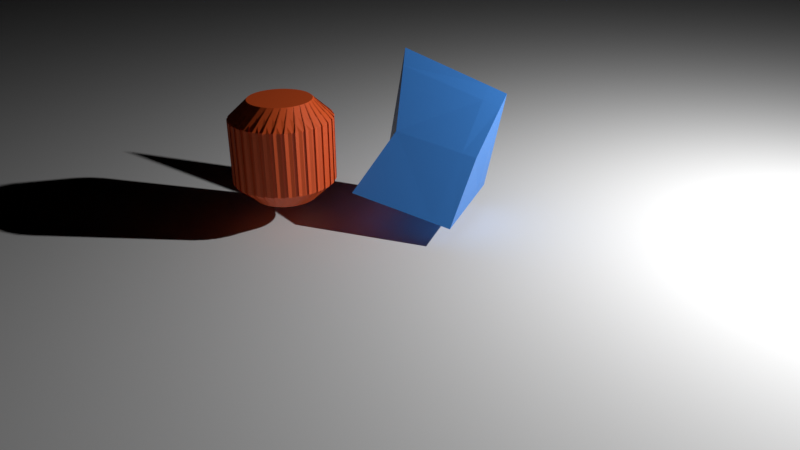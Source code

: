 # Source: Renderingcheckpoint.blend  (saved by Blender 3.1.7; exported with 4.5.12 LTS)
import bpy
from mathutils import Matrix  # noqa: F401  (used for matrix-valued properties, if any)

bpy.ops.wm.read_factory_settings(use_empty=True)
scene = bpy.context.scene
scene.name = 'Scene'

# ---- collections
col_collection = bpy.data.collections.new('Collection'); scene.collection.children.link(col_collection)

# ---- materials (node trees are filled in below, after node groups)
mat_material = bpy.data.materials.new('Material')
mat_material.alpha_threshold = 0.0
mat_material.use_transparent_shadow = False
mat_material.line_color = (0.0, 0.0, 0.0, 1.0)
mat_material_001 = bpy.data.materials.new('Material.001')
mat_material_001.use_transparent_shadow = False

# ---- material node trees
mat_material.use_nodes = True; mat_material.node_tree.nodes.clear()
_N = mat_material.node_tree.nodes; _L = mat_material.node_tree.links
n0 = _N.new('ShaderNodeOutputMaterial'); n0.name = 'Material Output'; n0.location = (300, 300)
n1 = _N.new('ShaderNodeBsdfPrincipled'); n1.name = 'Principled BSDF'; n1.location = (10, 300)
n1.distribution = 'GGX'
n1.subsurface_method = 'RANDOM_WALK_SKIN'
n1.inputs[0].default_value = (0.06195, 0.2795, 0.8, 1.0)
n1.inputs[2].default_value = 0.4
n1.inputs[3].default_value = 1.45
n1.inputs[27].default_value = (0.0, 0.0, 0.0, 1.0)
n1.inputs[28].default_value = 1.0
_L.new(n1.outputs[0], n0.inputs[0])
n0.is_active_output = True
mat_material_001.use_nodes = True; mat_material_001.node_tree.nodes.clear()
_N = mat_material_001.node_tree.nodes; _L = mat_material_001.node_tree.links
n0 = _N.new('ShaderNodeBsdfPrincipled'); n0.name = 'Principled BSDF'; n0.location = (10, 300)
n0.distribution = 'GGX'
n0.subsurface_method = 'RANDOM_WALK_SKIN'
n0.inputs[0].default_value = (0.8, 0.1066, 0.01946, 1.0)
n0.inputs[3].default_value = 1.45
n0.inputs[27].default_value = (0.0, 0.0, 0.0, 1.0)
n0.inputs[28].default_value = 1.0
n1 = _N.new('ShaderNodeOutputMaterial'); n1.name = 'Material Output'; n1.location = (300, 300)
_L.new(n0.outputs[0], n1.inputs[0])
n1.is_active_output = True

# ---- world
world_world = bpy.data.worlds.new('World'); scene.world = world_world
world_world.use_nodes = True; world_world.node_tree.nodes.clear()
_N = world_world.node_tree.nodes; _L = world_world.node_tree.links
n0 = _N.new('ShaderNodeOutputWorld'); n0.name = 'World Output'; n0.location = (300, 300)
n1 = _N.new('ShaderNodeBackground'); n1.name = 'Background'; n1.location = (10, 300)
n1.inputs[0].default_value = (0.0, 0.0, 0.0, 1.0)
_L.new(n1.outputs[0], n0.inputs[0])
n0.is_active_output = True
world_world.color = (0.05088, 0.05088, 0.05088)
world_world.use_sun_shadow = False
world_world.sun_shadow_jitter_overblur = 0.0

# ---- cameras
cam_camera = bpy.data.cameras.new('Camera')
cam_camera.clip_end = 100.0
cam_camera.lens = 33.44
cam_camera.ortho_scale = 7.314

# ---- lights
light_light = bpy.data.lights.new('Light', 'POINT')
light_light.transmission_factor = 0.0
light_light.energy = 1000.0
light_light.shadow_soft_size = 0.1
light_light.shadow_maximum_resolution = 0.006
light_light.use_absolute_resolution = True

# ---- meshes
me_cube = bpy.data.meshes.new('Cube')
me_cube.from_pydata([(1.045, 1.045, 1.045), (1.045, 1.045, -1.045), (0.9973, -0.0509, 0.0509), (1.045, -1.045, -1.045), (-1.248, 1.135, 1.305), (-1.045, 1.045, -1.045), (-0.7181, -0.03285, 0.03285), (-1.045, -1.045, -1.045), (-1.045, 0.5824, -1.045), (1.034, 0.8024, 0.8249), (-1.131, 0.8768, 1.024), (1.045, 0.5824, -1.045), (0.6815, 1.045, -1.045), (0.699, -0.04776, 0.04776), (0.6815, -1.045, -1.045), (0.6462, 1.061, 1.09), (0.6815, 0.5824, -1.045), (0.6579, 0.8153, 0.8595)], [], [(17, 10, 6, 13), (14, 13, 6, 7), (8, 10, 4, 5), (16, 11, 3, 14), (11, 9, 2, 3), (12, 15, 0, 1), (1, 0, 9, 11), (12, 1, 11, 16), (7, 6, 10, 8), (15, 4, 10, 17), (0, 15, 17, 9), (5, 12, 16, 8), (5, 4, 15, 12), (8, 16, 14, 7), (3, 2, 13, 14), (9, 17, 13, 2)])
_uv = me_cube.uv_layers.new(name='UVMap')
_uv.uv.foreach_set('vector', [0.6685, 0.5553, 0.875, 0.5553, 0.875, 0.75, 0.6685, 0.75, 0.375, 0.7935, 0.625, 0.7935, 0.625, 1.0, 0.375, 1.0, 0.375, 0.1947, 0.625, 0.1947, 0.625, 0.25, 0.375, 0.25, 0.3315, 0.5553, 0.375, 0.5553, 0.375, 0.75, 0.3315, 0.75, 0.375, 0.5553, 0.625, 0.5553, 0.625, 0.75, 0.375, 0.75, 0.375, 0.4565, 0.625, 0.4565, 0.625, 0.5, 0.375, 0.5, 0.375, 0.5, 0.625, 0.5, 0.625, 0.5553, 0.375, 0.5553, 0.3315, 0.5, 0.375, 0.5, 0.375, 0.5553, 0.3315, 0.5553, 0.375, 0.0, 0.625, 0.0, 0.625, 0.1947, 0.375, 0.1947, 0.6685, 0.5, 0.875, 0.5, 0.875, 0.5553, 0.6685, 0.5553, 0.625, 0.5, 0.6685, 0.5, 0.6685, 0.5553, 0.625, 0.5553, 0.125, 0.5, 0.3315, 0.5, 0.3315, 0.5553, 0.125, 0.5553, 0.375, 0.25, 0.625, 0.25, 0.625, 0.4565, 0.375, 0.4565, 0.125, 0.5553, 0.3315, 0.5553, 0.3315, 0.75, 0.125, 0.75, 0.375, 0.75, 0.625, 0.75, 0.625, 0.7935, 0.375, 0.7935, 0.625, 0.5553, 0.6685, 0.5553, 0.6685, 0.75, 0.625, 0.75])
me_cube.materials.append(mat_material)
me_cube.use_remesh_preserve_volume = False
me_cube.use_remesh_preserve_attributes = False
me_cube.use_mirror_vertex_groups = False
me_cube.update()
me_cylinder = bpy.data.meshes.new('Cylinder')
me_cylinder.from_pydata([(-0.4567, 0.6341, -1.0), (-0.8191, 0.9643, -0.6358), (-0.09429, 0.9643, -0.6358), (-0.4567, 0.6341, 1.0), (-0.09429, 0.9643, 0.6358), (-0.8191, 0.9643, 0.6358), (-0.333, 0.6219, -1.0), (-0.624, 1.016, -0.6358), (0.08688, 0.8751, -0.6358), (-0.333, 0.6219, 1.0), (0.08688, 0.8751, 0.6358), (-0.624, 1.016, 0.6358), (-0.214, 0.5858, -1.0), (-0.4225, 1.03, -0.6358), (0.2472, 0.7522, -0.6358), (-0.214, 0.5858, 1.0), (0.2472, 0.7522, 0.6358), (-0.4225, 1.03, 0.6358), (-0.1044, 0.5272, -1.0), (-0.2223, 1.003, -0.6358), (0.3804, 0.6004, -0.6358), (-0.1044, 0.5272, 1.0), (0.3804, 0.6004, 0.6358), (-0.2223, 1.003, 0.6358), (-0.00833, 0.4484, -1.0), (-0.03108, 0.9381, -0.6358), (0.4814, 0.4256, -0.6358), (-0.00833, 0.4484, 1.0), (0.4814, 0.4256, 0.6358), (-0.03108, 0.9381, 0.6358), (0.07053, 0.3523, -1.0), (0.1438, 0.8371, -0.6358), (0.5464, 0.2344, -0.6358), (0.07053, 0.3523, 1.0), (0.5464, 0.2344, 0.6358), (0.1438, 0.8371, 0.6358), (0.1291, 0.2427, -1.0), (0.2955, 0.7038, -0.6358), (0.5729, 0.03421, -0.6358), (0.1291, 0.2427, 1.0), (0.5729, 0.03421, 0.6358), (0.2955, 0.7038, 0.6358), (0.1652, 0.1237, -1.0), (0.4184, 0.5436, -0.6358), (0.5598, -0.1673, -0.6358), (0.1652, 0.1237, 1.0), (0.5598, -0.1673, 0.6358), (0.4184, 0.5436, 0.6358), (0.1774, -2.608e-08, -1.0), (0.5076, 0.3624, -0.6358), (0.5076, -0.3624, -0.6358), (0.1774, -2.608e-08, 1.0), (0.5076, -0.3624, 0.6358), (0.5076, 0.3624, 0.6358), (0.1652, -0.1237, -1.0), (0.5598, 0.1673, -0.6358), (0.4184, -0.5436, -0.6358), (0.1652, -0.1237, 1.0), (0.4184, -0.5436, 0.6358), (0.5598, 0.1673, 0.6358), (0.1291, -0.2427, -1.0), (0.5729, -0.0342, -0.6358), (0.2955, -0.7038, -0.6358), (0.1291, -0.2427, 1.0), (0.2955, -0.7038, 0.6358), (0.5729, -0.0342, 0.6358), (0.07053, -0.3523, -1.0), (0.5464, -0.2344, -0.6358), (0.1438, -0.8371, -0.6358), (0.07053, -0.3523, 1.0), (0.1438, -0.8371, 0.6358), (0.5464, -0.2344, 0.6358), (-0.00833, -0.4484, -1.0), (0.4814, -0.4256, -0.6358), (-0.03108, -0.9381, -0.6358), (-0.00833, -0.4484, 1.0), (-0.03108, -0.9381, 0.6358), (0.4814, -0.4256, 0.6358), (-0.1044, -0.5272, -1.0), (0.3804, -0.6004, -0.6358), (-0.2223, -1.003, -0.6358), (-0.1044, -0.5272, 1.0), (-0.2223, -1.003, 0.6358), (0.3804, -0.6004, 0.6358), (-0.214, -0.5858, -1.0), (0.2472, -0.7522, -0.6358), (-0.4225, -1.03, -0.6358), (-0.214, -0.5858, 1.0), (-0.4225, -1.03, 0.6358), (0.2472, -0.7522, 0.6358), (-0.333, -0.6219, -1.0), (0.08688, -0.8751, -0.6358), (-0.624, -1.016, -0.6358), (-0.333, -0.6219, 1.0), (-0.624, -1.016, 0.6358), (0.08688, -0.8751, 0.6358), (-0.4567, -0.6341, -1.0), (-0.09429, -0.9643, -0.6358), (-0.8191, -0.9643, -0.6358), (-0.4567, -0.6341, 1.0), (-0.8191, -0.9643, 0.6358), (-0.09429, -0.9643, 0.6358), (-0.5804, -0.6219, -1.0), (-0.2894, -1.016, -0.6358), (-1.0, -0.8751, -0.6358), (-0.5804, -0.6219, 1.0), (-1.0, -0.8751, 0.6358), (-0.2894, -1.016, 0.6358), (-0.6993, -0.5858, -1.0), (-0.4909, -1.03, -0.6358), (-1.161, -0.7522, -0.6358), (-0.6993, -0.5858, 1.0), (-1.161, -0.7522, 0.6358), (-0.4909, -1.03, 0.6358), (-0.809, -0.5272, -1.0), (-0.6911, -1.003, -0.6358), (-1.294, -0.6004, -0.6358), (-0.809, -0.5272, 1.0), (-1.294, -0.6004, 0.6358), (-0.6911, -1.003, 0.6358), (-0.9051, -0.4484, -1.0), (-0.8823, -0.9381, -0.6358), (-1.395, -0.4256, -0.6358), (-0.9051, -0.4484, 1.0), (-1.395, -0.4256, 0.6358), (-0.8823, -0.9381, 0.6358), (-0.9839, -0.3523, -1.0), (-1.057, -0.8371, -0.6358), (-1.46, -0.2344, -0.6358), (-0.9839, -0.3523, 1.0), (-1.46, -0.2344, 0.6358), (-1.057, -0.8371, 0.6358), (-1.043, -0.2427, -1.0), (-1.209, -0.7038, -0.6358), (-1.486, -0.03421, -0.6358), (-1.043, -0.2427, 1.0), (-1.486, -0.03421, 0.6358), (-1.209, -0.7038, 0.6358), (-1.079, -0.1237, -1.0), (-1.332, -0.5436, -0.6358), (-1.473, 0.1673, -0.6358), (-1.079, -0.1237, 1.0), (-1.473, 0.1673, 0.6358), (-1.332, -0.5436, 0.6358), (-1.091, 7.451e-09, -1.0), (-1.421, -0.3624, -0.6358), (-1.421, 0.3624, -0.6358), (-1.091, 1.49e-08, 1.0), (-1.421, 0.3624, 0.6358), (-1.421, -0.3624, 0.6358), (-1.079, 0.1237, -1.0), (-1.473, -0.1673, -0.6358), (-1.332, 0.5436, -0.6358), (-1.079, 0.1237, 1.0), (-1.332, 0.5436, 0.6358), (-1.473, -0.1673, 0.6358), (-1.043, 0.2427, -1.0), (-1.486, 0.03421, -0.6358), (-1.209, 0.7038, -0.6358), (-1.043, 0.2427, 1.0), (-1.209, 0.7038, 0.6358), (-1.486, 0.03421, 0.6358), (-0.9839, 0.3523, -1.0), (-1.46, 0.2344, -0.6358), (-1.057, 0.8371, -0.6358), (-0.9839, 0.3523, 1.0), (-1.057, 0.8371, 0.6358), (-1.46, 0.2344, 0.6358), (-0.9051, 0.4484, -1.0), (-1.395, 0.4256, -0.6358), (-0.8823, 0.9381, -0.6358), (-0.9051, 0.4484, 1.0), (-0.8823, 0.9381, 0.6358), (-1.395, 0.4256, 0.6358), (-0.809, 0.5272, -1.0), (-1.294, 0.6004, -0.6358), (-0.6911, 1.003, -0.6358), (-0.809, 0.5272, 1.0), (-0.6911, 1.003, 0.6358), (-1.294, 0.6004, 0.6358), (-0.6993, 0.5858, -1.0), (-1.161, 0.7522, -0.6358), (-0.4909, 1.03, -0.6358), (-0.6993, 0.5858, 1.0), (-0.4909, 1.03, 0.6358), (-1.161, 0.7522, 0.6358), (-0.5804, 0.6219, -1.0), (-1.0, 0.8751, -0.6358), (-0.2894, 1.016, -0.6358), (-0.5804, 0.6219, 1.0), (-0.2894, 1.016, 0.6358), (-1.0, 0.8751, 0.6358)], [], [(188, 190, 5, 1), (14, 16, 23, 19), (20, 22, 29, 25), (26, 28, 35, 31), (32, 34, 41, 37), (38, 40, 47, 43), (44, 46, 53, 49), (50, 52, 59, 55), (56, 58, 65, 61), (62, 64, 71, 67), (68, 70, 77, 73), (74, 76, 83, 79), (80, 82, 89, 85), (86, 88, 95, 91), (92, 94, 101, 97), (98, 100, 107, 103), (104, 106, 113, 109), (110, 112, 119, 115), (116, 118, 125, 121), (122, 124, 131, 127), (128, 130, 137, 133), (134, 136, 143, 139), (140, 142, 149, 145), (146, 148, 155, 151), (152, 154, 161, 157), (158, 160, 167, 163), (164, 166, 173, 169), (170, 172, 179, 175), (176, 178, 185, 181), (182, 184, 191, 187), (8, 10, 17, 13), (9, 3, 189, 183, 177, 171, 165, 159, 153, 147, 141, 135, 129, 123, 117, 111, 105, 99, 93, 87, 81, 75, 69, 63, 57, 51, 45, 39, 33, 27, 21, 15), (2, 4, 11, 7), (0, 1, 2), (3, 4, 5), (6, 7, 8), (9, 10, 11), (12, 13, 14), (15, 16, 17), (18, 19, 20), (21, 22, 23), (24, 25, 26), (27, 28, 29), (30, 31, 32), (33, 34, 35), (36, 37, 38), (39, 40, 41), (42, 43, 44), (45, 46, 47), (48, 49, 50), (51, 52, 53), (54, 55, 56), (57, 58, 59), (60, 61, 62), (63, 64, 65), (66, 67, 68), (69, 70, 71), (72, 73, 74), (75, 76, 77), (78, 79, 80), (81, 82, 83), (84, 85, 86), (87, 88, 89), (90, 91, 92), (93, 94, 95), (96, 97, 98), (99, 100, 101), (102, 103, 104), (105, 106, 107), (108, 109, 110), (111, 112, 113), (114, 115, 116), (117, 118, 119), (120, 121, 122), (123, 124, 125), (126, 127, 128), (129, 130, 131), (132, 133, 134), (135, 136, 137), (138, 139, 140), (141, 142, 143), (144, 145, 146), (147, 148, 149), (150, 151, 152), (153, 154, 155), (156, 157, 158), (159, 160, 161), (162, 163, 164), (165, 166, 167), (168, 169, 170), (171, 172, 173), (174, 175, 176), (177, 178, 179), (180, 181, 182), (183, 184, 185), (186, 187, 188), (189, 190, 191), (2, 7, 6, 0), (11, 4, 3, 9), (1, 5, 4, 2), (10, 8, 7, 11), (8, 13, 12, 6), (17, 10, 9, 15), (16, 14, 13, 17), (14, 19, 18, 12), (23, 16, 15, 21), (22, 20, 19, 23), (20, 25, 24, 18), (29, 22, 21, 27), (28, 26, 25, 29), (26, 31, 30, 24), (35, 28, 27, 33), (34, 32, 31, 35), (32, 37, 36, 30), (41, 34, 33, 39), (40, 38, 37, 41), (38, 43, 42, 36), (47, 40, 39, 45), (46, 44, 43, 47), (44, 49, 48, 42), (53, 46, 45, 51), (52, 50, 49, 53), (50, 55, 54, 48), (59, 52, 51, 57), (58, 56, 55, 59), (56, 61, 60, 54), (65, 58, 57, 63), (64, 62, 61, 65), (62, 67, 66, 60), (71, 64, 63, 69), (70, 68, 67, 71), (68, 73, 72, 66), (77, 70, 69, 75), (76, 74, 73, 77), (74, 79, 78, 72), (83, 76, 75, 81), (82, 80, 79, 83), (80, 85, 84, 78), (89, 82, 81, 87), (88, 86, 85, 89), (86, 91, 90, 84), (95, 88, 87, 93), (94, 92, 91, 95), (92, 97, 96, 90), (101, 94, 93, 99), (100, 98, 97, 101), (98, 103, 102, 96), (107, 100, 99, 105), (106, 104, 103, 107), (104, 109, 108, 102), (113, 106, 105, 111), (112, 110, 109, 113), (110, 115, 114, 108), (119, 112, 111, 117), (118, 116, 115, 119), (116, 121, 120, 114), (125, 118, 117, 123), (124, 122, 121, 125), (122, 127, 126, 120), (131, 124, 123, 129), (130, 128, 127, 131), (128, 133, 132, 126), (137, 130, 129, 135), (136, 134, 133, 137), (134, 139, 138, 132), (143, 136, 135, 141), (142, 140, 139, 143), (140, 145, 144, 138), (149, 142, 141, 147), (148, 146, 145, 149), (146, 151, 150, 144), (155, 148, 147, 153), (154, 152, 151, 155), (152, 157, 156, 150), (161, 154, 153, 159), (160, 158, 157, 161), (158, 163, 162, 156), (167, 160, 159, 165), (166, 164, 163, 167), (164, 169, 168, 162), (173, 166, 165, 171), (172, 170, 169, 173), (170, 175, 174, 168), (179, 172, 171, 177), (178, 176, 175, 179), (176, 181, 180, 174), (185, 178, 177, 183), (184, 182, 181, 185), (182, 187, 186, 180), (191, 184, 183, 189), (190, 188, 187, 191), (188, 1, 0, 186), (5, 190, 189, 3), (0, 6, 12, 18, 24, 30, 36, 42, 48, 54, 60, 66, 72, 78, 84, 90, 96, 102, 108, 114, 120, 126, 132, 138, 144, 150, 156, 162, 168, 174, 180, 186)])
_uv = me_cylinder.uv_layers.new(name='UVMap')
_uv.uv.foreach_set('vector', [-0.0268, 0.591, -0.0268, 0.909, 0.05805, 0.909, 0.05805, 0.591, 0.8794, 0.591, 0.8794, 0.909, 0.9643, 0.909, 0.9643, 0.591, 0.8482, 0.591, 0.8482, 0.909, 0.9331, 0.909, 0.9331, 0.591, 0.8169, 0.591, 0.8169, 0.909, 0.9018, 0.909, 0.9018, 0.591, 0.7857, 0.591, 0.7857, 0.909, 0.8706, 0.909, 0.8706, 0.591, 0.7544, 0.591, 0.7544, 0.909, 0.8393, 0.909, 0.8393, 0.591, 0.7232, 0.591, 0.7232, 0.909, 0.8081, 0.909, 0.8081, 0.591, 0.6919, 0.591, 0.6919, 0.909, 0.7768, 0.909, 0.7768, 0.591, 0.6607, 0.591, 0.6607, 0.909, 0.7456, 0.909, 0.7456, 0.591, 0.6294, 0.591, 0.6294, 0.909, 0.7143, 0.909, 0.7143, 0.591, 0.5982, 0.591, 0.5982, 0.909, 0.6831, 0.909, 0.6831, 0.591, 0.5669, 0.591, 0.5669, 0.909, 0.6518, 0.909, 0.6518, 0.591, 0.5357, 0.591, 0.5357, 0.909, 0.6206, 0.909, 0.6206, 0.591, 0.5044, 0.591, 0.5044, 0.909, 0.5893, 0.909, 0.5893, 0.591, 0.4732, 0.591, 0.4732, 0.909, 0.5581, 0.909, 0.5581, 0.591, 0.4419, 0.591, 0.4419, 0.909, 0.5268, 0.909, 0.5268, 0.591, 0.4107, 0.591, 0.4107, 0.909, 0.4956, 0.909, 0.4956, 0.591, 0.3794, 0.591, 0.3794, 0.909, 0.4643, 0.909, 0.4643, 0.591, 0.3482, 0.591, 0.3482, 0.909, 0.4331, 0.909, 0.4331, 0.591, 0.3169, 0.591, 0.3169, 0.909, 0.4018, 0.909, 0.4018, 0.591, 0.2857, 0.591, 0.2857, 0.909, 0.3706, 0.909, 0.3706, 0.591, 0.2544, 0.591, 0.2544, 0.909, 0.3393, 0.909, 0.3393, 0.591, 0.2232, 0.591, 0.2232, 0.909, 0.3081, 0.909, 0.3081, 0.591, 0.1919, 0.591, 0.1919, 0.909, 0.2768, 0.909, 0.2768, 0.591, 0.1607, 0.591, 0.1607, 0.909, 0.2456, 0.909, 0.2456, 0.591, 0.1294, 0.591, 0.1294, 0.909, 0.2143, 0.909, 0.2143, 0.591, 0.0982, 0.591, 0.0982, 0.909, 0.1831, 0.909, 0.1831, 0.591, 0.06695, 0.591, 0.06695, 0.909, 0.1518, 0.909, 0.1518, 0.591, 0.0357, 0.591, 0.0357, 0.909, 0.1206, 0.909, 0.1206, 0.591, 0.004449, 0.591, 0.004449, 0.909, 0.0893, 0.909, 0.0893, 0.591, 0.9107, 0.591, 0.9107, 0.909, 0.9956, 0.909, 0.9956, 0.591, 0.2797, 0.3993, 0.25, 0.4022, 0.2203, 0.3993, 0.1918, 0.3906, 0.1655, 0.3765, 0.1424, 0.3576, 0.1235, 0.3345, 0.1094, 0.3082, 0.1007, 0.2797, 0.09782, 0.25, 0.1007, 0.2203, 0.1094, 0.1918, 0.1235, 0.1655, 0.1424, 0.1424, 0.1655, 0.1235, 0.1918, 0.1094, 0.2203, 0.1007, 0.25, 0.09782, 0.2797, 0.1007, 0.3082, 0.1094, 0.3345, 0.1235, 0.3576, 0.1424, 0.3765, 0.1655, 0.3906, 0.1918, 0.3993, 0.2203, 0.4022, 0.25, 0.3993, 0.2797, 0.3906, 0.3082, 0.3765, 0.3345, 0.3576, 0.3576, 0.3345, 0.3765, 0.3082, 0.3906, 0.9419, 0.591, 0.9419, 0.909, 1.027, 0.909, 1.027, 0.591, 0.005718, 0.5, 0.0, 0.591, 0.0, 0.591, 0.005718, 1.0, 0.0, 0.909, 0.0, 0.909, 0.9745, 0.5, 0.9688, 0.591, 0.9688, 0.591, 0.9745, 1.0, 0.9688, 0.909, 0.9688, 0.909, 0.9432, 0.5, 0.9375, 0.591, 0.9375, 0.591, 0.9432, 1.0, 0.9375, 0.909, 0.9375, 0.909, 0.912, 0.5, 0.9062, 0.591, 0.9062, 0.591, 0.912, 1.0, 0.9062, 0.909, 0.9062, 0.909, 0.8807, 0.5, 0.875, 0.591, 0.875, 0.591, 0.8807, 1.0, 0.875, 0.909, 0.875, 0.909, 0.8495, 0.5, 0.8438, 0.591, 0.8438, 0.591, 0.8495, 1.0, 0.8438, 0.909, 0.8438, 0.909, 0.8182, 0.5, 0.8125, 0.591, 0.8125, 0.591, 0.8182, 1.0, 0.8125, 0.909, 0.8125, 0.909, 0.787, 0.5, 0.7812, 0.591, 0.7812, 0.591, 0.787, 1.0, 0.7812, 0.909, 0.7812, 0.909, 0.7443, 0.5, 0.75, 0.591, 0.75, 0.591, 0.7443, 1.0, 0.75, 0.909, 0.75, 0.909, 0.713, 0.5, 0.7188, 0.591, 0.7188, 0.591, 0.713, 1.0, 0.7188, 0.909, 0.7188, 0.909, 0.6818, 0.5, 0.6875, 0.591, 0.6875, 0.591, 0.6818, 1.0, 0.6875, 0.909, 0.6875, 0.909, 0.6505, 0.5, 0.6562, 0.591, 0.6562, 0.591, 0.6505, 1.0, 0.6562, 0.909, 0.6562, 0.909, 0.6193, 0.5, 0.625, 0.591, 0.625, 0.591, 0.6193, 1.0, 0.625, 0.909, 0.625, 0.909, 0.588, 0.5, 0.5938, 0.591, 0.5938, 0.591, 0.588, 1.0, 0.5938, 0.909, 0.5938, 0.909, 0.5568, 0.5, 0.5625, 0.591, 0.5625, 0.591, 0.5568, 1.0, 0.5625, 0.909, 0.5625, 0.909, 0.5255, 0.5, 0.5312, 0.591, 0.5312, 0.591, 0.5255, 1.0, 0.5312, 0.909, 0.5312, 0.909, 0.4943, 0.5, 0.5, 0.591, 0.5, 0.591, 0.4943, 1.0, 0.5, 0.909, 0.5, 0.909, 0.463, 0.5, 0.4688, 0.591, 0.4688, 0.591, 0.463, 1.0, 0.4688, 0.909, 0.4688, 0.909, 0.4318, 0.5, 0.4375, 0.591, 0.4375, 0.591, 0.4318, 1.0, 0.4375, 0.909, 0.4375, 0.909, 0.4005, 0.5, 0.4062, 0.591, 0.4062, 0.591, 0.4005, 1.0, 0.4062, 0.909, 0.4062, 0.909, 0.3693, 0.5, 0.375, 0.591, 0.375, 0.591, 0.3693, 1.0, 0.375, 0.909, 0.375, 0.909, 0.338, 0.5, 0.3438, 0.591, 0.3438, 0.591, 0.338, 1.0, 0.3438, 0.909, 0.3438, 0.909, 0.3068, 0.5, 0.3125, 0.591, 0.3125, 0.591, 0.3068, 1.0, 0.3125, 0.909, 0.3125, 0.909, 0.2755, 0.5, 0.2812, 0.591, 0.2812, 0.591, 0.2755, 1.0, 0.2812, 0.909, 0.2812, 0.909, 0.2557, 0.5, 0.25, 0.591, 0.25, 0.591, 0.2557, 1.0, 0.25, 0.909, 0.25, 0.909, 0.2245, 0.5, 0.2188, 0.591, 0.2188, 0.591, 0.2245, 1.0, 0.2188, 0.909, 0.2188, 0.909, 0.1932, 0.5, 0.1875, 0.591, 0.1875, 0.591, 0.1932, 1.0, 0.1875, 0.909, 0.1875, 0.909, 0.162, 0.5, 0.1562, 0.591, 0.1562, 0.591, 0.162, 1.0, 0.1562, 0.909, 0.1562, 0.909, 0.1307, 0.5, 0.125, 0.591, 0.125, 0.591, 0.1307, 1.0, 0.125, 0.909, 0.125, 0.909, 0.09947, 0.5, 0.09375, 0.591, 0.09375, 0.591, 0.09947, 1.0, 0.09375, 0.909, 0.09375, 0.909, 0.06822, 0.5, 0.0625, 0.591, 0.0625, 0.591, 0.06822, 1.0, 0.0625, 0.909, 0.0625, 0.909, 0.03697, 0.5, 0.03125, 0.591, 0.03125, 0.591, 0.03697, 1.0, 0.03125, 0.909, 0.03125, 0.909, 0.9419, 0.591, 1.027, 0.591, 0.9745, 0.5, 0.9943, 0.5, 1.027, 0.909, 0.9419, 0.909, 0.9943, 1.0, 0.9745, 1.0, 0.05805, 0.591, 0.05805, 0.909, 0.0, 0.909, 0.0, 0.591, 0.9107, 0.909, 0.9107, 0.591, 1.027, 0.591, 1.027, 0.909, 0.9107, 0.591, 0.9956, 0.591, 0.9432, 0.5, 0.963, 0.5, 0.9956, 0.909, 0.9107, 0.909, 0.963, 1.0, 0.9432, 1.0, 0.8794, 0.909, 0.8794, 0.591, 0.9956, 0.591, 0.9956, 0.909, 0.8794, 0.591, 0.9643, 0.591, 0.912, 0.5, 0.9318, 0.5, 0.9643, 0.909, 0.8794, 0.909, 0.9318, 1.0, 0.912, 1.0, 0.8482, 0.909, 0.8482, 0.591, 0.9643, 0.591, 0.9643, 0.909, 0.8482, 0.591, 0.9331, 0.591, 0.8807, 0.5, 0.9005, 0.5, 0.9331, 0.909, 0.8482, 0.909, 0.9005, 1.0, 0.8807, 1.0, 0.8169, 0.909, 0.8169, 0.591, 0.9331, 0.591, 0.9331, 0.909, 0.8169, 0.591, 0.9018, 0.591, 0.8495, 0.5, 0.8693, 0.5, 0.9018, 0.909, 0.8169, 0.909, 0.8693, 1.0, 0.8495, 1.0, 0.7857, 0.909, 0.7857, 0.591, 0.9018, 0.591, 0.9018, 0.909, 0.7857, 0.591, 0.8706, 0.591, 0.8182, 0.5, 0.838, 0.5, 0.8706, 0.909, 0.7857, 0.909, 0.838, 1.0, 0.8182, 1.0, 0.7544, 0.909, 0.7544, 0.591, 0.8706, 0.591, 0.8706, 0.909, 0.7544, 0.591, 0.8393, 0.591, 0.787, 0.5, 0.8068, 0.5, 0.8393, 0.909, 0.7544, 0.909, 0.8068, 1.0, 0.787, 1.0, 0.7232, 0.909, 0.7232, 0.591, 0.8393, 0.591, 0.8393, 0.909, 0.7232, 0.591, 0.8081, 0.591, 0.7557, 0.5, 0.7755, 0.5, 0.8081, 0.909, 0.7232, 0.909, 0.7755, 1.0, 0.7557, 1.0, 0.6919, 0.909, 0.6919, 0.591, 0.8081, 0.591, 0.8081, 0.909, 0.6919, 0.591, 0.7768, 0.591, 0.7245, 0.5, 0.7443, 0.5, 0.7768, 0.909, 0.6919, 0.909, 0.7443, 1.0, 0.7245, 1.0, 0.6607, 0.909, 0.6607, 0.591, 0.7768, 0.591, 0.7768, 0.909, 0.6607, 0.591, 0.7456, 0.591, 0.6932, 0.5, 0.713, 0.5, 0.7456, 0.909, 0.6607, 0.909, 0.713, 1.0, 0.6932, 1.0, 0.6294, 0.909, 0.6294, 0.591, 0.7456, 0.591, 0.7456, 0.909, 0.6294, 0.591, 0.7143, 0.591, 0.662, 0.5, 0.6818, 0.5, 0.7143, 0.909, 0.6294, 0.909, 0.6818, 1.0, 0.662, 1.0, 0.5982, 0.909, 0.5982, 0.591, 0.7143, 0.591, 0.7143, 0.909, 0.5982, 0.591, 0.6831, 0.591, 0.6307, 0.5, 0.6505, 0.5, 0.6831, 0.909, 0.5982, 0.909, 0.6505, 1.0, 0.6307, 1.0, 0.5669, 0.909, 0.5669, 0.591, 0.6831, 0.591, 0.6831, 0.909, 0.5669, 0.591, 0.6518, 0.591, 0.5995, 0.5, 0.6193, 0.5, 0.6518, 0.909, 0.5669, 0.909, 0.6193, 1.0, 0.5995, 1.0, 0.5357, 0.909, 0.5357, 0.591, 0.6518, 0.591, 0.6518, 0.909, 0.5357, 0.591, 0.6206, 0.591, 0.5682, 0.5, 0.588, 0.5, 0.6206, 0.909, 0.5357, 0.909, 0.588, 1.0, 0.5682, 1.0, 0.5044, 0.909, 0.5044, 0.591, 0.6206, 0.591, 0.6206, 0.909, 0.5044, 0.591, 0.5893, 0.591, 0.537, 0.5, 0.5568, 0.5, 0.5893, 0.909, 0.5044, 0.909, 0.5568, 1.0, 0.537, 1.0, 0.4732, 0.909, 0.4732, 0.591, 0.5893, 0.591, 0.5893, 0.909, 0.4732, 0.591, 0.5581, 0.591, 0.5057, 0.5, 0.5255, 0.5, 0.5581, 0.909, 0.4732, 0.909, 0.5255, 1.0, 0.5057, 1.0, 0.4419, 0.909, 0.4419, 0.591, 0.5581, 0.591, 0.5581, 0.909, 0.4419, 0.591, 0.5268, 0.591, 0.4745, 0.5, 0.4943, 0.5, 0.5268, 0.909, 0.4419, 0.909, 0.4943, 1.0, 0.4745, 1.0, 0.4107, 0.909, 0.4107, 0.591, 0.5268, 0.591, 0.5268, 0.909, 0.4107, 0.591, 0.4956, 0.591, 0.4432, 0.5, 0.463, 0.5, 0.4956, 0.909, 0.4107, 0.909, 0.463, 1.0, 0.4432, 1.0, 0.3794, 0.909, 0.3794, 0.591, 0.4956, 0.591, 0.4956, 0.909, 0.3794, 0.591, 0.4643, 0.591, 0.412, 0.5, 0.4318, 0.5, 0.4643, 0.909, 0.3794, 0.909, 0.4318, 1.0, 0.412, 1.0, 0.3482, 0.909, 0.3482, 0.591, 0.4643, 0.591, 0.4643, 0.909, 0.3482, 0.591, 0.4331, 0.591, 0.3807, 0.5, 0.4005, 0.5, 0.4331, 0.909, 0.3482, 0.909, 0.4005, 1.0, 0.3807, 1.0, 0.3169, 0.909, 0.3169, 0.591, 0.4331, 0.591, 0.4331, 0.909, 0.3169, 0.591, 0.4018, 0.591, 0.3495, 0.5, 0.3693, 0.5, 0.4018, 0.909, 0.3169, 0.909, 0.3693, 1.0, 0.3495, 1.0, 0.2857, 0.909, 0.2857, 0.591, 0.4018, 0.591, 0.4018, 0.909, 0.2857, 0.591, 0.3706, 0.591, 0.3182, 0.5, 0.338, 0.5, 0.3706, 0.909, 0.2857, 0.909, 0.338, 1.0, 0.3182, 1.0, 0.2544, 0.909, 0.2544, 0.591, 0.3706, 0.591, 0.3706, 0.909, 0.2544, 0.591, 0.3393, 0.591, 0.287, 0.5, 0.3068, 0.5, 0.3393, 0.909, 0.2544, 0.909, 0.3068, 1.0, 0.287, 1.0, 0.2232, 0.909, 0.2232, 0.591, 0.3393, 0.591, 0.3393, 0.909, 0.2232, 0.591, 0.3081, 0.591, 0.2557, 0.5, 0.2755, 0.5, 0.3081, 0.909, 0.2232, 0.909, 0.2755, 1.0, 0.2557, 1.0, 0.1919, 0.909, 0.1919, 0.591, 0.3081, 0.591, 0.3081, 0.909, 0.1919, 0.591, 0.2768, 0.591, 0.2245, 0.5, 0.2443, 0.5, 0.2768, 0.909, 0.1919, 0.909, 0.2443, 1.0, 0.2245, 1.0, 0.1607, 0.909, 0.1607, 0.591, 0.2768, 0.591, 0.2768, 0.909, 0.1607, 0.591, 0.2456, 0.591, 0.1932, 0.5, 0.213, 0.5, 0.2456, 0.909, 0.1607, 0.909, 0.213, 1.0, 0.1932, 1.0, 0.1294, 0.909, 0.1294, 0.591, 0.2456, 0.591, 0.2456, 0.909, 0.1294, 0.591, 0.2143, 0.591, 0.162, 0.5, 0.1818, 0.5, 0.2143, 0.909, 0.1294, 0.909, 0.1818, 1.0, 0.162, 1.0, 0.0982, 0.909, 0.0982, 0.591, 0.2143, 0.591, 0.2143, 0.909, 0.0982, 0.591, 0.1831, 0.591, 0.1307, 0.5, 0.1505, 0.5, 0.1831, 0.909, 0.0982, 0.909, 0.1505, 1.0, 0.1307, 1.0, 0.06695, 0.909, 0.06695, 0.591, 0.1831, 0.591, 0.1831, 0.909, 0.06695, 0.591, 0.1518, 0.591, 0.09947, 0.5, 0.1193, 0.5, 0.1518, 0.909, 0.06695, 0.909, 0.1193, 1.0, 0.09947, 1.0, 0.0357, 0.909, 0.0357, 0.591, 0.1518, 0.591, 0.1518, 0.909, 0.0357, 0.591, 0.1206, 0.591, 0.06822, 0.5, 0.08803, 0.5, 0.1206, 0.909, 0.0357, 0.909, 0.08803, 1.0, 0.06822, 1.0, 0.004449, 0.909, 0.004449, 0.591, 0.1206, 0.591, 0.1206, 0.909, 0.004449, 0.591, 0.0893, 0.591, 0.03697, 0.5, 0.05678, 0.5, 0.0893, 0.909, 0.004449, 0.909, 0.05678, 1.0, 0.03697, 1.0, -0.0268, 0.909, -0.0268, 0.591, 0.0893, 0.591, 0.0893, 0.909, -0.0268, 0.591, 0.05805, 0.591, 0.005718, 0.5, 0.02553, 0.5, 0.05805, 0.909, -0.0268, 0.909, 0.02553, 1.0, 0.005718, 1.0, 0.75, 0.4022, 0.7797, 0.3993, 0.8082, 0.3906, 0.8345, 0.3765, 0.8576, 0.3576, 0.8765, 0.3345, 0.8906, 0.3082, 0.8993, 0.2797, 0.9022, 0.25, 0.8993, 0.2203, 0.8906, 0.1918, 0.8765, 0.1655, 0.8576, 0.1424, 0.8345, 0.1235, 0.8082, 0.1094, 0.7797, 0.1007, 0.75, 0.09782, 0.7203, 0.1007, 0.6918, 0.1094, 0.6655, 0.1235, 0.6424, 0.1424, 0.6235, 0.1655, 0.6094, 0.1918, 0.6007, 0.2203, 0.5978, 0.25, 0.6007, 0.2797, 0.6094, 0.3082, 0.6235, 0.3345, 0.6424, 0.3576, 0.6655, 0.3765, 0.6918, 0.3906, 0.7203, 0.3993])
me_cylinder.materials.append(mat_material_001)
me_cylinder.use_remesh_fix_poles = True
me_cylinder.use_remesh_preserve_attributes = False
me_cylinder.update()
me_plane = bpy.data.meshes.new('Plane')
me_plane.from_pydata([(-1.0, -1.0, 0.0), (1.0, -1.0, 0.0), (-1.0, 1.0, 0.0), (1.0, 1.0, 0.0)], [], [(0, 1, 3, 2)])
_uv = me_plane.uv_layers.new(name='UVMap')
_uv.uv.foreach_set('vector', [0.0, 0.0, 1.0, 0.0, 1.0, 1.0, 0.0, 1.0])
me_plane.use_remesh_fix_poles = True
me_plane.use_remesh_preserve_attributes = False
me_plane.update()

# ---- objects
ob_cube = bpy.data.objects.new('Cube', me_cube)
ob_light = bpy.data.objects.new('Light', light_light)
ob_camera = bpy.data.objects.new('Camera', cam_camera)
ob_cylinder = bpy.data.objects.new('Cylinder', me_cylinder)
ob_plane = bpy.data.objects.new('Plane', me_plane)

# ---- transforms, parenting, visibility, modifiers, constraints
ob_cube.location = (-2.913, -3.807, 0.3417)
ob_cube.rotation_euler = (0.04513, 0.1904, 0.4128)
ob_cube.lock_rotations_4d = False
ob_cube.empty_display_type = 'ARROWS'
ob_cube.lineart.crease_threshold = 0.0
ob_light.location = (4.076, 1.005, 5.904)
ob_light.rotation_euler = (0.6503, 0.05522, 1.866)
ob_light.lock_rotations_4d = False
ob_light.empty_display_type = 'ARROWS'
ob_light.color = (0.0, 0.0, 0.0, 0.0)
ob_light.lineart.crease_threshold = 0.0
ob_camera.location = (6.726, -13.69, 5.414)
ob_camera.rotation_euler = (1.109, 0.0, 0.8149)
ob_camera.scale = (2.918, 1.636, 2.789)
ob_camera.lock_rotations_4d = False
ob_camera.empty_display_type = 'ARROWS'
ob_camera.color = (0.0, 0.0, 0.0, 0.0)
ob_camera.display_type = 'WIRE'
ob_camera.lineart.crease_threshold = 0.0
ob_cylinder.location = (-4.4, -5.929, 0.2718)
ob_plane.location = (3.858, -7.046, -1.309)
ob_plane.scale = (-148.1, 41.9, 8.529)

# ---- collection membership
col_collection.objects.link(ob_cube)
col_collection.objects.link(ob_light)
col_collection.objects.link(ob_camera)
col_collection.objects.link(ob_cylinder)
col_collection.objects.link(ob_plane)

# ---- scene / render settings (as saved in the file)
scene.camera = ob_camera
scene.frame_start = 1; scene.frame_end = 250; scene.frame_set(1)
scene.render.engine = 'BLENDER_EEVEE_NEXT'
scene.render.image_settings.compression = 100
scene.render.film_transparent = True
scene.cycles.sampling_pattern = 'TABULATED_SOBOL'
scene.cycles.use_light_tree = False
scene.eevee.use_gtao = True
scene.view_settings.view_transform = 'Standard'
scene.view_settings.exposure = 2.0
bpy.context.view_layer.update()
